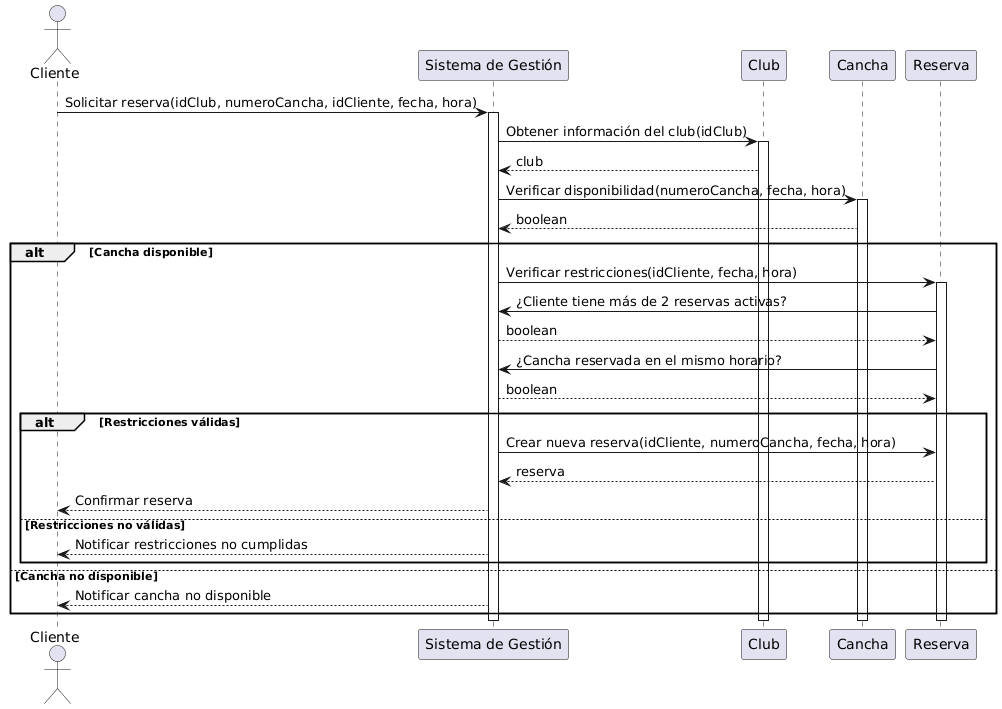

The diagram above was rendered by PlantUML. Its source (embedded in the PNG):
@startuml
actor Cliente

participant "Sistema de Gestión" as Sistema

participant "Club" as Club

participant "Cancha" as Cancha

participant "Reserva" as Reserva

Cliente -> Sistema: Solicitar reserva(idClub, numeroCancha, idCliente, fecha, hora)

activate Sistema

Sistema -> Club: Obtener información del club(idClub)

activate Club

Club --> Sistema: club


Sistema -> Cancha: Verificar disponibilidad(numeroCancha, fecha, hora)

activate Cancha

Cancha --> Sistema: boolean


alt Cancha disponible

    Sistema -> Reserva: Verificar restricciones(idCliente, fecha, hora)

    activate Reserva

    Reserva -> Sistema: ¿Cliente tiene más de 2 reservas activas?

    Sistema --> Reserva: boolean

    Reserva -> Sistema: ¿Cancha reservada en el mismo horario?

    Sistema --> Reserva: boolean


    alt Restricciones válidas

        Sistema -> Reserva: Crear nueva reserva(idCliente, numeroCancha, fecha, hora)

        Reserva --> Sistema: reserva


        Sistema --> Cliente: Confirmar reserva

    else Restricciones no válidas

        Sistema --> Cliente: Notificar restricciones no cumplidas

    end

else Cancha no disponible

    Sistema --> Cliente: Notificar cancha no disponible

end

deactivate Club

deactivate Cancha

deactivate Reserva

deactivate Sistema
@enduml